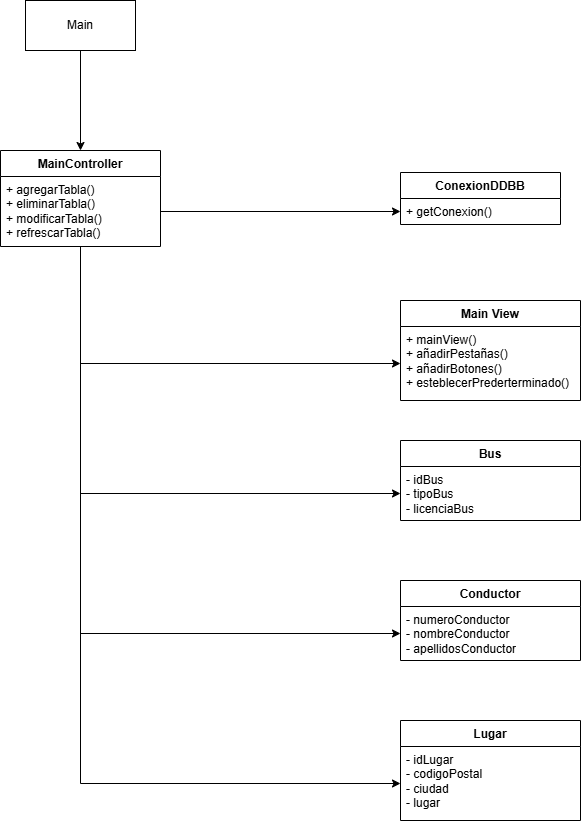

The diagram above was exported from draw.io. Its source (the exported page's mxGraphModel, read from the mxfile embedded in the PNG):
<mxGraphModel dx="1369" dy="803" grid="1" gridSize="10" guides="1" tooltips="1" connect="1" arrows="1" fold="1" page="1" pageScale="1" pageWidth="827" pageHeight="1169" math="0" shadow="0">
  <root>
    <mxCell id="0" />
    <mxCell id="1" parent="0" />
    <mxCell id="asq5xgkIOd5yZ1gidjAh-17" edge="1" parent="1" source="asq5xgkIOd5yZ1gidjAh-1" style="edgeStyle=orthogonalEdgeStyle;rounded=0;orthogonalLoop=1;jettySize=auto;html=1;entryX=0;entryY=0.5;entryDx=0;entryDy=0;" target="asq5xgkIOd5yZ1gidjAh-15">
      <mxGeometry relative="1" as="geometry" />
    </mxCell>
    <mxCell id="asq5xgkIOd5yZ1gidjAh-38" edge="1" parent="1" source="asq5xgkIOd5yZ1gidjAh-1" style="edgeStyle=orthogonalEdgeStyle;rounded=0;orthogonalLoop=1;jettySize=auto;html=1;entryX=0;entryY=0.5;entryDx=0;entryDy=0;" target="asq5xgkIOd5yZ1gidjAh-35">
      <mxGeometry relative="1" as="geometry" />
    </mxCell>
    <mxCell id="asq5xgkIOd5yZ1gidjAh-39" edge="1" parent="1" source="asq5xgkIOd5yZ1gidjAh-1" style="edgeStyle=orthogonalEdgeStyle;rounded=0;orthogonalLoop=1;jettySize=auto;html=1;entryX=0;entryY=0.5;entryDx=0;entryDy=0;" target="asq5xgkIOd5yZ1gidjAh-37">
      <mxGeometry relative="1" as="geometry" />
    </mxCell>
    <mxCell id="asq5xgkIOd5yZ1gidjAh-42" edge="1" parent="1" source="asq5xgkIOd5yZ1gidjAh-1" style="edgeStyle=orthogonalEdgeStyle;rounded=0;orthogonalLoop=1;jettySize=auto;html=1;entryX=0;entryY=0.5;entryDx=0;entryDy=0;" target="asq5xgkIOd5yZ1gidjAh-41">
      <mxGeometry relative="1" as="geometry" />
    </mxCell>
    <mxCell id="asq5xgkIOd5yZ1gidjAh-1" parent="1" style="swimlane;fontStyle=1;align=center;verticalAlign=top;childLayout=stackLayout;horizontal=1;startSize=26;horizontalStack=0;resizeParent=1;resizeParentMax=0;resizeLast=0;collapsible=1;marginBottom=0;whiteSpace=wrap;html=1;" value="MainController" vertex="1">
      <mxGeometry height="96" width="160" x="330" y="370" as="geometry">
        <mxRectangle height="30" width="120" x="330" y="370" as="alternateBounds" />
      </mxGeometry>
    </mxCell>
    <mxCell id="asq5xgkIOd5yZ1gidjAh-4" parent="asq5xgkIOd5yZ1gidjAh-1" style="text;strokeColor=none;fillColor=none;align=left;verticalAlign=top;spacingLeft=4;spacingRight=4;overflow=hidden;rotatable=0;points=[[0,0.5],[1,0.5]];portConstraint=eastwest;whiteSpace=wrap;html=1;" value="+ agregarTabla()&lt;br&gt;+ eliminarTabla()&lt;div&gt;+ modificarTabla()&lt;/div&gt;&lt;div&gt;+ refrescarTabla()&lt;/div&gt;" vertex="1">
      <mxGeometry height="70" width="160" y="26" as="geometry" />
    </mxCell>
    <mxCell id="asq5xgkIOd5yZ1gidjAh-6" edge="1" parent="1" source="asq5xgkIOd5yZ1gidjAh-5" style="edgeStyle=orthogonalEdgeStyle;rounded=0;orthogonalLoop=1;jettySize=auto;html=1;entryX=0.5;entryY=0;entryDx=0;entryDy=0;" target="asq5xgkIOd5yZ1gidjAh-1">
      <mxGeometry relative="1" as="geometry" />
    </mxCell>
    <mxCell id="asq5xgkIOd5yZ1gidjAh-5" parent="1" style="html=1;whiteSpace=wrap;" value="Main" vertex="1">
      <mxGeometry height="50" width="110" x="355" y="220" as="geometry" />
    </mxCell>
    <mxCell id="asq5xgkIOd5yZ1gidjAh-7" parent="1" style="swimlane;fontStyle=1;align=center;verticalAlign=top;childLayout=stackLayout;horizontal=1;startSize=26;horizontalStack=0;resizeParent=1;resizeParentMax=0;resizeLast=0;collapsible=1;marginBottom=0;whiteSpace=wrap;html=1;" value="ConexionDDBB" vertex="1">
      <mxGeometry height="52" width="160" x="730" y="392" as="geometry">
        <mxRectangle height="30" width="120" x="740" y="370" as="alternateBounds" />
      </mxGeometry>
    </mxCell>
    <mxCell id="asq5xgkIOd5yZ1gidjAh-10" parent="asq5xgkIOd5yZ1gidjAh-7" style="text;strokeColor=none;fillColor=none;align=left;verticalAlign=top;spacingLeft=4;spacingRight=4;overflow=hidden;rotatable=0;points=[[0,0.5],[1,0.5]];portConstraint=eastwest;whiteSpace=wrap;html=1;" value="+ getConexion()" vertex="1">
      <mxGeometry height="26" width="160" y="26" as="geometry" />
    </mxCell>
    <mxCell id="asq5xgkIOd5yZ1gidjAh-11" edge="1" parent="1" source="asq5xgkIOd5yZ1gidjAh-4" style="edgeStyle=orthogonalEdgeStyle;rounded=0;orthogonalLoop=1;jettySize=auto;html=1;entryX=0;entryY=0.5;entryDx=0;entryDy=0;" target="asq5xgkIOd5yZ1gidjAh-10">
      <mxGeometry relative="1" as="geometry" />
    </mxCell>
    <mxCell id="asq5xgkIOd5yZ1gidjAh-12" parent="1" style="swimlane;fontStyle=1;align=center;verticalAlign=top;childLayout=stackLayout;horizontal=1;startSize=26;horizontalStack=0;resizeParent=1;resizeParentMax=0;resizeLast=0;collapsible=1;marginBottom=0;whiteSpace=wrap;html=1;" value="Main View" vertex="1">
      <mxGeometry height="100" width="180" x="730" y="520" as="geometry" />
    </mxCell>
    <mxCell id="asq5xgkIOd5yZ1gidjAh-15" parent="asq5xgkIOd5yZ1gidjAh-12" style="text;strokeColor=none;fillColor=none;align=left;verticalAlign=top;spacingLeft=4;spacingRight=4;overflow=hidden;rotatable=0;points=[[0,0.5],[1,0.5]];portConstraint=eastwest;whiteSpace=wrap;html=1;" value="&lt;div&gt;+ mainView()&lt;/div&gt;+ añadirPestañas()&lt;div&gt;+ añadirBotones()&lt;/div&gt;&lt;div&gt;+ esteblecerPrederterminado()&lt;/div&gt;" vertex="1">
      <mxGeometry height="74" width="180" y="26" as="geometry" />
    </mxCell>
    <mxCell id="asq5xgkIOd5yZ1gidjAh-34" parent="1" style="swimlane;fontStyle=1;align=center;verticalAlign=top;childLayout=stackLayout;horizontal=1;startSize=26;horizontalStack=0;resizeParent=1;resizeParentMax=0;resizeLast=0;collapsible=1;marginBottom=0;whiteSpace=wrap;html=1;" value="Bus" vertex="1">
      <mxGeometry height="80" width="180" x="730" y="660" as="geometry" />
    </mxCell>
    <mxCell id="asq5xgkIOd5yZ1gidjAh-35" parent="asq5xgkIOd5yZ1gidjAh-34" style="text;strokeColor=none;fillColor=none;align=left;verticalAlign=top;spacingLeft=4;spacingRight=4;overflow=hidden;rotatable=0;points=[[0,0.5],[1,0.5]];portConstraint=eastwest;whiteSpace=wrap;html=1;" value="- idBus&lt;div&gt;- tipoBus&lt;/div&gt;&lt;div&gt;- licenciaBus&lt;/div&gt;" vertex="1">
      <mxGeometry height="54" width="180" y="26" as="geometry" />
    </mxCell>
    <mxCell id="asq5xgkIOd5yZ1gidjAh-36" parent="1" style="swimlane;fontStyle=1;align=center;verticalAlign=top;childLayout=stackLayout;horizontal=1;startSize=26;horizontalStack=0;resizeParent=1;resizeParentMax=0;resizeLast=0;collapsible=1;marginBottom=0;whiteSpace=wrap;html=1;" value="Conductor" vertex="1">
      <mxGeometry height="80" width="180" x="730" y="800" as="geometry" />
    </mxCell>
    <mxCell id="asq5xgkIOd5yZ1gidjAh-37" parent="asq5xgkIOd5yZ1gidjAh-36" style="text;strokeColor=none;fillColor=none;align=left;verticalAlign=top;spacingLeft=4;spacingRight=4;overflow=hidden;rotatable=0;points=[[0,0.5],[1,0.5]];portConstraint=eastwest;whiteSpace=wrap;html=1;" value="- numeroConductor&lt;div&gt;- nombreConductor&lt;/div&gt;&lt;div&gt;- apellidosConductor&lt;/div&gt;" vertex="1">
      <mxGeometry height="54" width="180" y="26" as="geometry" />
    </mxCell>
    <mxCell id="asq5xgkIOd5yZ1gidjAh-40" parent="1" style="swimlane;fontStyle=1;align=center;verticalAlign=top;childLayout=stackLayout;horizontal=1;startSize=26;horizontalStack=0;resizeParent=1;resizeParentMax=0;resizeLast=0;collapsible=1;marginBottom=0;whiteSpace=wrap;html=1;" value="Lugar" vertex="1">
      <mxGeometry height="100" width="180" x="730" y="940" as="geometry" />
    </mxCell>
    <mxCell id="asq5xgkIOd5yZ1gidjAh-41" parent="asq5xgkIOd5yZ1gidjAh-40" style="text;strokeColor=none;fillColor=none;align=left;verticalAlign=top;spacingLeft=4;spacingRight=4;overflow=hidden;rotatable=0;points=[[0,0.5],[1,0.5]];portConstraint=eastwest;whiteSpace=wrap;html=1;" value="- idLugar&lt;div&gt;- codigoPostal&lt;/div&gt;&lt;div&gt;- ciudad&lt;/div&gt;&lt;div&gt;- lugar&lt;/div&gt;" vertex="1">
      <mxGeometry height="74" width="180" y="26" as="geometry" />
    </mxCell>
  </root>
</mxGraphModel>